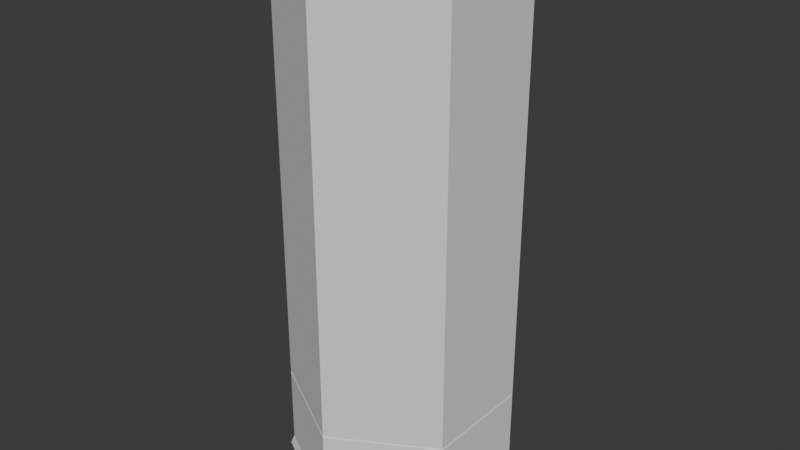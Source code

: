 # Source: Shell.blend  (saved by Blender 4.0.36; exported with 4.5.12 LTS)
import bpy
from mathutils import Matrix  # noqa: F401  (used for matrix-valued properties, if any)

bpy.ops.wm.read_factory_settings(use_empty=True)
scene = bpy.context.scene
scene.name = 'Scene'

# ---- collections
col_collection = bpy.data.collections.new('Collection'); scene.collection.children.link(col_collection)

# ---- world
world_world = bpy.data.worlds.new('World'); scene.world = world_world
world_world.use_nodes = True; world_world.node_tree.nodes.clear()
_N = world_world.node_tree.nodes; _L = world_world.node_tree.links
n0 = _N.new('ShaderNodeOutputWorld'); n0.name = 'World Output'; n0.location = (300, 300)
n1 = _N.new('ShaderNodeBackground'); n1.name = 'Background'; n1.location = (10, 300)
n1.inputs[0].default_value = (0.05088, 0.05088, 0.05088, 1.0)
_L.new(n1.outputs[0], n0.inputs[0])
n0.is_active_output = True
world_world.color = (0.05088, 0.05088, 0.05088)
world_world.use_sun_shadow = False
world_world.sun_shadow_jitter_overblur = 0.0

# ---- meshes
me_circle = bpy.data.meshes.new('Circle')
me_circle.from_pydata([(0.0, 1.503, 0.0), (-1.302, 0.7517, 0.0), (-1.302, -0.7517, 0.02182), (0.0, -1.503, 0.0), (1.302, -0.7517, 0.0), (1.302, 0.7517, 0.0), (0.0, 1.503, 0.2525), (-1.302, 0.7517, 0.2525), (-1.302, -0.7517, 0.2743), (0.0, -1.503, 0.2525), (1.302, -0.7517, 0.2525), (1.302, 0.7517, 0.2525), (1.346, 0.777, 0.1262), (0.0, 1.554, 0.1262), (0.0, -1.554, 0.1262), (1.346, -0.777, 0.1262), (-1.346, 0.777, 0.1262), (-1.346, -0.777, 0.1481), (0.0, 0.3772, 0.02182), (-0.3267, 0.1886, 0.02182), (-0.3267, -0.1886, 0.02182), (0.0, -0.3772, 0.02182), (0.3267, -0.1886, 0.02182), (0.3267, 0.1886, 0.02182), (0.0, 0.3772, 0.01289), (-0.3267, 0.1886, 0.01289), (-0.3267, -0.1886, 0.01289), (0.0, -0.3772, 0.01289), (0.3267, -0.1886, 0.01289), (0.3267, 0.1886, 0.01289), (0.0, 0.0, -0.001678), (1.302, -0.7517, 1.329), (0.0, -1.503, 1.329), (-1.302, -0.7517, 1.351), (-1.302, 0.7517, 1.329), (0.0, 1.503, 1.329), (1.302, 0.7517, 1.329), (1.287, -0.7432, 1.34), (0.0, -1.486, 1.34), (-1.287, -0.7432, 1.362), (-1.287, 0.7432, 1.34), (0.0, 1.486, 1.34), (1.287, 0.7432, 1.34), (1.302, -0.7517, 1.352), (0.0, -1.503, 1.352), (-1.302, -0.7517, 1.374), (-1.302, 0.7517, 1.352), (0.0, 1.503, 1.352), (1.302, 0.7517, 1.352), (1.302, -0.7517, 7.416), (0.0, -1.503, 7.416), (-1.302, -0.7517, 7.437), (-1.302, 0.7517, 7.416), (0.0, 1.503, 7.416), (1.302, 0.7517, 7.416), (1.208, -0.6972, 7.416), (0.0, -1.394, 7.416), (-1.208, -0.6972, 7.437), (-1.208, 0.6972, 7.416), (0.0, 1.394, 7.416), (1.208, 0.6972, 7.416), (1.208, -0.6972, 7.356), (0.0, -1.394, 7.356), (-1.208, -0.6972, 7.378), (-1.208, 0.6972, 7.356), (0.0, 1.394, 7.356), (1.208, 0.6972, 7.356), (0.0, 0.0, 7.208)], [], [(13, 6, 11, 12), (15, 10, 9, 14), (17, 8, 7, 16), (12, 11, 10, 15), (14, 9, 8, 17), (16, 7, 6, 13), (1, 16, 13, 0), (3, 14, 17, 2), (5, 12, 15, 4), (2, 17, 16, 1), (4, 15, 14, 3), (0, 13, 12, 5), (5, 23, 18, 0), (3, 21, 22, 4), (1, 19, 20, 2), (4, 22, 23, 5), (2, 20, 21, 3), (0, 18, 19, 1), (22, 28, 29, 23), (20, 26, 27, 21), (18, 24, 25, 19), (23, 29, 24, 18), (21, 27, 28, 22), (19, 25, 26, 20), (29, 30, 24), (27, 30, 28), (25, 30, 26), (28, 30, 29), (26, 30, 27), (24, 30, 25), (11, 36, 31, 10), (9, 32, 33, 8), (7, 34, 35, 6), (6, 35, 36, 11), (10, 31, 32, 9), (8, 33, 34, 7), (34, 40, 41, 35), (32, 38, 39, 33), (36, 42, 37, 31), (35, 41, 42, 36), (33, 39, 40, 34), (31, 37, 38, 32), (37, 42, 48, 43), (42, 41, 47, 48), (41, 40, 46, 47), (40, 39, 45, 46), (39, 38, 44, 45), (38, 37, 43, 44), (43, 49, 50, 44), (47, 53, 54, 48), (46, 52, 53, 47), (44, 50, 51, 45), (48, 54, 49, 43), (45, 51, 52, 46), (54, 60, 55, 49), (51, 57, 58, 52), (49, 55, 56, 50), (53, 59, 60, 54), (52, 58, 59, 53), (50, 56, 57, 51), (59, 65, 66, 60), (58, 64, 65, 59), (56, 62, 63, 57), (60, 66, 61, 55), (57, 63, 64, 58), (55, 61, 62, 56), (64, 67, 65), (62, 67, 63), (66, 67, 61), (63, 67, 64), (61, 67, 62), (65, 67, 66)])
_uv = me_circle.uv_layers.new(name='UVMap')
_uv.uv.foreach_set('vector', [0.0, 0.0, 0.0, 0.0, 0.0, 0.0, 0.0, 0.0, 0.0, 0.0, 0.0, 0.0, 0.0, 0.0, 0.0, 0.0, 0.0, 0.0, 0.0, 0.0, 0.0, 0.0, 0.0, 0.0, 0.0, 0.0, 0.0, 0.0, 0.0, 0.0, 0.0, 0.0, 0.0, 0.0, 0.0, 0.0, 0.0, 0.0, 0.0, 0.0, 0.0, 0.0, 0.0, 0.0, 0.0, 0.0, 0.0, 0.0, 0.0, 0.0, 0.0, 0.0, 0.0, 0.0, 0.0, 0.0, 0.0, 0.0, 0.0, 0.0, 0.0, 0.0, 0.0, 0.0, 0.0, 0.0, 0.0, 0.0, 0.0, 0.0, 0.0, 0.0, 0.0, 0.0, 0.0, 0.0, 0.0, 0.0, 0.0, 0.0, 0.0, 0.0, 0.0, 0.0, 0.0, 0.0, 0.0, 0.0, 0.0, 0.0, 0.0, 0.0, 0.0, 0.0, 0.0, 0.0, 0.0, 0.0, 0.0, 0.0, 0.0, 0.0, 0.0, 0.0, 0.0, 0.0, 0.0, 0.0, 0.0, 0.0, 0.0, 0.0, 0.0, 0.0, 0.0, 0.0, 0.0, 0.0, 0.0, 0.0, 0.0, 0.0, 0.0, 0.0, 0.0, 0.0, 0.0, 0.0, 0.0, 0.0, 0.0, 0.0, 0.0, 0.0, 0.0, 0.0, 0.0, 0.0, 0.0, 0.0, 0.0, 0.0, 0.0, 0.0, 0.0, 0.0, 0.0, 0.0, 0.0, 0.0, 0.0, 0.0, 0.0, 0.0, 0.0, 0.0, 0.0, 0.0, 0.0, 0.0, 0.0, 0.0, 0.0, 0.0, 0.0, 0.0, 0.0, 0.0, 0.0, 0.0, 0.0, 0.0, 0.0, 0.0, 0.0, 0.0, 0.0, 0.0, 0.0, 0.0, 0.0, 0.0, 0.0, 0.0, 0.0, 0.0, 0.0, 0.0, 0.0, 0.0, 0.0, 0.0, 0.0, 0.0, 0.0, 0.0, 0.0, 0.0, 0.0, 0.0, 0.0, 0.0, 0.0, 0.0, 0.0, 0.0, 0.0, 0.0, 0.0, 0.0, 0.0, 0.0, 0.0, 0.0, 0.0, 0.0, 0.0, 0.0, 0.0, 0.0, 0.0, 0.0, 0.0, 0.0, 0.0, 0.0, 0.0, 0.0, 0.0, 0.0, 0.0, 0.0, 0.0, 0.0, 0.0, 0.0, 0.0, 0.0, 0.0, 0.0, 0.0, 0.0, 0.0, 0.0, 0.0, 0.0, 0.0, 0.0, 0.0, 0.0, 0.0, 0.0, 0.0, 0.0, 0.0, 0.0, 0.0, 0.0, 0.0, 0.0, 0.0, 0.0, 0.0, 0.0, 0.0, 0.0, 0.0, 0.0, 0.0, 0.0, 0.0, 0.0, 0.0, 0.0, 0.0, 0.0, 0.0, 0.0, 0.0, 0.0, 0.0, 0.0, 0.0, 0.0, 0.0, 0.0, 0.0, 0.0, 0.0, 0.0, 0.0, 0.0, 0.0, 0.0, 0.0, 0.0, 0.0, 0.0, 0.0, 0.0, 0.0, 0.0, 0.0, 0.0, 0.0, 0.0, 0.0, 0.0, 0.0, 0.0, 0.0, 0.0, 0.0, 0.0, 0.0, 0.0, 0.0, 0.0, 0.0, 0.0, 0.0, 0.0, 0.0, 0.0, 0.0, 0.0, 0.0, 0.0, 0.0, 0.0, 0.0, 0.0, 0.0, 0.0, 0.0, 0.0, 0.0, 0.0, 0.0, 0.0, 0.0, 0.0, 0.0, 0.0, 0.0, 0.0, 0.0, 0.0, 0.0, 0.0, 0.0, 0.0, 0.0, 0.0, 0.0, 0.0, 0.0, 0.0, 0.0, 0.0, 0.0, 0.0, 0.0, 0.0, 0.0, 0.0, 0.0, 0.0, 0.0, 0.0, 0.0, 0.0, 0.0, 0.0, 0.0, 0.0, 0.0, 0.0, 0.0, 0.0, 0.0, 0.0, 0.0, 0.0, 0.0, 0.0, 0.0, 0.0, 0.0, 0.0, 0.0, 0.0, 0.0, 0.0, 0.0, 0.0, 0.0, 0.0, 0.0, 0.0, 0.0, 0.0, 0.0, 0.0, 0.0, 0.0, 0.0, 0.0, 0.0, 0.0, 0.0, 0.0, 0.0, 0.0, 0.0, 0.0, 0.0, 0.0, 0.0, 0.0, 0.0, 0.0, 0.0, 0.0, 0.0, 0.0, 0.0, 0.0, 0.0, 0.0, 0.0, 0.0, 0.0, 0.0, 0.0, 0.0, 0.0, 0.0, 0.0, 0.0, 0.0, 0.0, 0.0, 0.0, 0.0, 0.0, 0.0, 0.0, 0.0, 0.0, 0.0, 0.0, 0.0, 0.0, 0.0, 0.0, 0.0, 0.0, 0.0, 0.0, 0.0, 0.0, 0.0, 0.0, 0.0, 0.0, 0.0, 0.0, 0.0, 0.0, 0.0, 0.0, 0.0, 0.0, 0.0, 0.0, 0.0, 0.0, 0.0, 0.0, 0.0, 0.0, 0.0, 0.0, 0.0, 0.0, 0.0, 0.0, 0.0, 0.0, 0.0, 0.0, 0.0, 0.0, 0.0, 0.0, 0.0, 0.0, 0.0, 0.0, 0.0, 0.0, 0.0, 0.0, 0.0, 0.0, 0.0, 0.0, 0.0, 0.0, 0.0, 0.0, 0.0, 0.0, 0.0, 0.0, 0.0, 0.0, 0.0, 0.0, 0.0, 0.0, 0.0, 0.0, 0.0, 0.0, 0.0, 0.0, 0.0, 0.0, 0.0, 0.0, 0.0, 0.0, 0.0, 0.0, 0.0, 0.0, 0.0, 0.0, 0.0, 0.0, 0.0, 0.0, 0.0, 0.0, 0.0, 0.0, 0.0, 0.0, 0.0, 0.0])
me_circle.update()

# ---- objects
ob_circle = bpy.data.objects.new('Circle', me_circle)

# ---- transforms, parenting, visibility, modifiers, constraints
ob_circle.location = (0.0, 0.0, 0.0)

# ---- collection membership
col_collection.objects.link(ob_circle)

# ---- scene / render settings (as saved in the file)
scene.frame_start = 1; scene.frame_end = 250; scene.frame_set(1)
scene.render.engine = 'BLENDER_EEVEE_NEXT'
scene.cycles.sampling_pattern = 'TABULATED_SOBOL'
bpy.context.view_layer.update()

# ---- added for rendering (the .blend has no active camera and no usable light): camera, sun
cam_auto = bpy.data.cameras.new('AutoCamera')
cam_auto.lens = 50.0
cam_auto.sensor_width = 36.0
cam_auto.clip_end = 1000.0
ob_auto_camera = bpy.data.objects.new('AutoCamera', cam_auto)
scene.collection.objects.link(ob_auto_camera)
ob_auto_camera.location = (7.8641, -9.43692, 10.0091)
ob_auto_camera.rotation_euler = (1.09748, -7.21219e-08, 0.694738)
scene.camera = ob_auto_camera
light_auto_sun = bpy.data.lights.new('AutoSun', 'SUN')
light_auto_sun.energy = 3.0
light_auto_sun.angle = 0.0523599
ob_auto_sun = bpy.data.objects.new('AutoSun', light_auto_sun)
scene.collection.objects.link(ob_auto_sun)
ob_auto_sun.rotation_euler = (0.872665, 0.174533, 0.523599)
bpy.context.view_layer.update()

